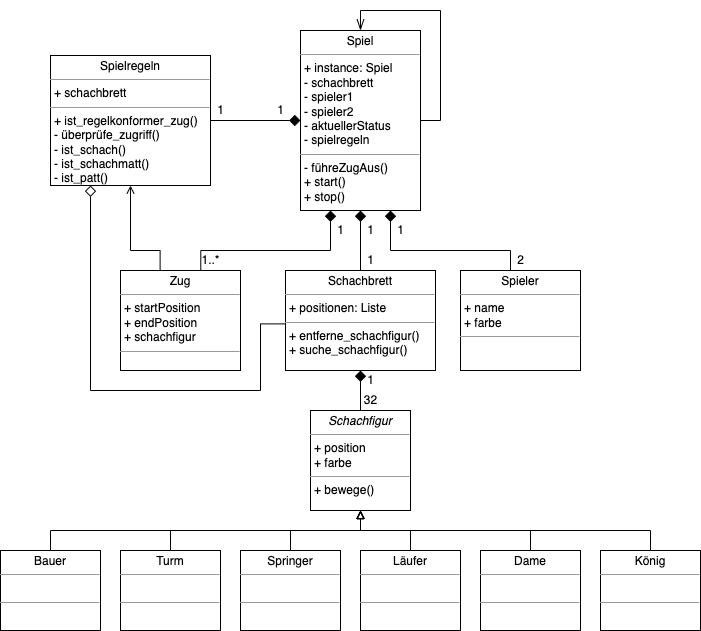

The diagram above was exported from draw.io. Its source (the exported page's mxGraphModel, read from the mxfile embedded in the PNG):
<mxGraphModel dx="325" dy="211" grid="1" gridSize="10" guides="1" tooltips="1" connect="1" arrows="1" fold="1" page="1" pageScale="1" pageWidth="850" pageHeight="1100" background="none" math="0" shadow="0">
  <root>
    <mxCell id="0" />
    <mxCell id="1" parent="0" />
    <mxCell id="rz3OqndfxatSxz6cUBIu-6" style="edgeStyle=orthogonalEdgeStyle;rounded=0;orthogonalLoop=1;jettySize=auto;html=1;endArrow=diamond;endFill=1;endSize=9;" parent="1" source="XUi1XNIL97qCScbz2Gfw-4" target="XUi1XNIL97qCScbz2Gfw-5" edge="1">
      <mxGeometry relative="1" as="geometry">
        <Array as="points" />
      </mxGeometry>
    </mxCell>
    <mxCell id="XUi1XNIL97qCScbz2Gfw-4" value="&lt;p style=&quot;margin:0px;margin-top:4px;text-align:center;&quot;&gt;Spielregeln&lt;/p&gt;&lt;hr size=&quot;1&quot;&gt;&lt;p style=&quot;margin:0px;margin-left:4px;&quot;&gt;+ schachbrett&lt;/p&gt;&lt;hr size=&quot;1&quot;&gt;&lt;p style=&quot;margin:0px;margin-left:4px;&quot;&gt;+ ist_regelkonformer_zug()&lt;/p&gt;&lt;p style=&quot;margin:0px;margin-left:4px;&quot;&gt;- überprüfe_zugriff()&lt;br&gt;- ist_schach()&lt;/p&gt;&lt;p style=&quot;margin:0px;margin-left:4px;&quot;&gt;- ist_schachmatt()&lt;/p&gt;&lt;p style=&quot;margin:0px;margin-left:4px;&quot;&gt;- ist_patt()&lt;/p&gt;" style="verticalAlign=top;align=left;overflow=fill;fontSize=12;fontFamily=Helvetica;html=1;rounded=0;shadow=0;comic=0;labelBackgroundColor=none;strokeWidth=1" parent="1" vertex="1">
      <mxGeometry x="90" y="305" width="160" height="130" as="geometry" />
    </mxCell>
    <mxCell id="XUi1XNIL97qCScbz2Gfw-5" value="&lt;p style=&quot;margin:0px;margin-top:4px;text-align:center;&quot;&gt;Spiel&lt;/p&gt;&lt;hr size=&quot;1&quot;&gt;&lt;p style=&quot;margin:0px;margin-left:4px;&quot;&gt;+ instance: Spiel&lt;/p&gt;&lt;p style=&quot;margin:0px;margin-left:4px;&quot;&gt;- schachbrett&lt;/p&gt;&lt;p style=&quot;margin:0px;margin-left:4px;&quot;&gt;- spieler1&lt;/p&gt;&lt;p style=&quot;margin:0px;margin-left:4px;&quot;&gt;- spieler2&lt;/p&gt;&lt;p style=&quot;margin:0px;margin-left:4px;&quot;&gt;- aktuellerStatus&lt;/p&gt;&lt;p style=&quot;margin:0px;margin-left:4px;&quot;&gt;- spielregeln&lt;/p&gt;&lt;hr size=&quot;1&quot;&gt;&lt;p style=&quot;margin:0px;margin-left:4px;&quot;&gt;- führeZugAus()&lt;br&gt;&lt;/p&gt;&lt;p style=&quot;margin:0px;margin-left:4px;&quot;&gt;+ start()&lt;/p&gt;&lt;p style=&quot;margin:0px;margin-left:4px;&quot;&gt;+ stop()&lt;/p&gt;" style="verticalAlign=top;align=left;overflow=fill;fontSize=12;fontFamily=Helvetica;html=1;rounded=0;shadow=0;comic=0;labelBackgroundColor=none;strokeWidth=1" parent="1" vertex="1">
      <mxGeometry x="340" y="280" width="120" height="180" as="geometry" />
    </mxCell>
    <mxCell id="rz3OqndfxatSxz6cUBIu-1" style="edgeStyle=orthogonalEdgeStyle;rounded=0;orthogonalLoop=1;jettySize=auto;html=1;entryX=0.5;entryY=1;entryDx=0;entryDy=0;endArrow=diamond;endFill=1;endSize=9;" parent="1" source="XUi1XNIL97qCScbz2Gfw-6" target="XUi1XNIL97qCScbz2Gfw-14" edge="1">
      <mxGeometry relative="1" as="geometry" />
    </mxCell>
    <mxCell id="XUi1XNIL97qCScbz2Gfw-6" value="&lt;p style=&quot;margin:0px;margin-top:4px;text-align:center;&quot;&gt;&lt;i&gt;Schachfigur&lt;/i&gt;&lt;/p&gt;&lt;hr size=&quot;1&quot;&gt;&lt;p style=&quot;margin:0px;margin-left:4px;&quot;&gt;+ position&lt;/p&gt;&lt;p style=&quot;margin:0px;margin-left:4px;&quot;&gt;+ farbe&lt;/p&gt;&lt;hr size=&quot;1&quot;&gt;&lt;p style=&quot;margin:0px;margin-left:4px;&quot;&gt;+ bewege()&lt;br&gt;&lt;/p&gt;" style="verticalAlign=top;align=left;overflow=fill;fontSize=12;fontFamily=Helvetica;html=1;rounded=0;shadow=0;comic=0;labelBackgroundColor=none;strokeWidth=1" parent="1" vertex="1">
      <mxGeometry x="350" y="660" width="100" height="100" as="geometry" />
    </mxCell>
    <mxCell id="ofR-W2wBmM-OYPLqPYsd-1" style="edgeStyle=orthogonalEdgeStyle;rounded=0;orthogonalLoop=1;jettySize=auto;html=1;endArrow=block;endFill=0;entryX=0.5;entryY=1;entryDx=0;entryDy=0;" parent="1" source="XUi1XNIL97qCScbz2Gfw-7" target="XUi1XNIL97qCScbz2Gfw-6" edge="1">
      <mxGeometry relative="1" as="geometry">
        <mxPoint x="120" y="770" as="targetPoint" />
        <Array as="points">
          <mxPoint x="90" y="780" />
          <mxPoint x="400" y="780" />
        </Array>
      </mxGeometry>
    </mxCell>
    <mxCell id="XUi1XNIL97qCScbz2Gfw-7" value="&lt;p style=&quot;margin:0px;margin-top:4px;text-align:center;&quot;&gt;Bauer&lt;/p&gt;&lt;hr size=&quot;1&quot;&gt;&lt;p style=&quot;margin:0px;margin-left:4px;&quot;&gt;&lt;br&gt;&lt;/p&gt;&lt;hr size=&quot;1&quot;&gt;&lt;p style=&quot;margin:0px;margin-left:4px;&quot;&gt;&lt;br&gt;&lt;/p&gt;" style="verticalAlign=top;align=left;overflow=fill;fontSize=12;fontFamily=Helvetica;html=1;rounded=0;shadow=0;comic=0;labelBackgroundColor=none;strokeWidth=1" parent="1" vertex="1">
      <mxGeometry x="40" y="800" width="100" height="80" as="geometry" />
    </mxCell>
    <mxCell id="ofR-W2wBmM-OYPLqPYsd-2" style="edgeStyle=orthogonalEdgeStyle;rounded=0;orthogonalLoop=1;jettySize=auto;html=1;entryX=0.5;entryY=1;entryDx=0;entryDy=0;endArrow=block;endFill=0;" parent="1" source="XUi1XNIL97qCScbz2Gfw-8" target="XUi1XNIL97qCScbz2Gfw-6" edge="1">
      <mxGeometry relative="1" as="geometry">
        <Array as="points">
          <mxPoint x="210" y="780" />
          <mxPoint x="400" y="780" />
        </Array>
      </mxGeometry>
    </mxCell>
    <mxCell id="XUi1XNIL97qCScbz2Gfw-8" value="&lt;p style=&quot;margin:0px;margin-top:4px;text-align:center;&quot;&gt;Turm&lt;/p&gt;&lt;hr size=&quot;1&quot;&gt;&lt;p style=&quot;margin:0px;margin-left:4px;&quot;&gt;&lt;br&gt;&lt;/p&gt;&lt;hr size=&quot;1&quot;&gt;&lt;p style=&quot;margin:0px;margin-left:4px;&quot;&gt;&lt;br&gt;&lt;/p&gt;" style="verticalAlign=top;align=left;overflow=fill;fontSize=12;fontFamily=Helvetica;html=1;rounded=0;shadow=0;comic=0;labelBackgroundColor=none;strokeWidth=1" parent="1" vertex="1">
      <mxGeometry x="160" y="800" width="100" height="80" as="geometry" />
    </mxCell>
    <mxCell id="ofR-W2wBmM-OYPLqPYsd-3" style="edgeStyle=orthogonalEdgeStyle;rounded=0;orthogonalLoop=1;jettySize=auto;html=1;endArrow=block;endFill=0;" parent="1" source="XUi1XNIL97qCScbz2Gfw-10" edge="1">
      <mxGeometry relative="1" as="geometry">
        <mxPoint x="400" y="760" as="targetPoint" />
        <Array as="points">
          <mxPoint x="330" y="780" />
          <mxPoint x="400" y="780" />
        </Array>
      </mxGeometry>
    </mxCell>
    <mxCell id="XUi1XNIL97qCScbz2Gfw-10" value="&lt;p style=&quot;margin:0px;margin-top:4px;text-align:center;&quot;&gt;Springer&lt;/p&gt;&lt;hr size=&quot;1&quot;&gt;&lt;p style=&quot;margin:0px;margin-left:4px;&quot;&gt;&lt;br&gt;&lt;/p&gt;&lt;hr size=&quot;1&quot;&gt;&lt;p style=&quot;margin:0px;margin-left:4px;&quot;&gt;&lt;br&gt;&lt;/p&gt;" style="verticalAlign=top;align=left;overflow=fill;fontSize=12;fontFamily=Helvetica;html=1;rounded=0;shadow=0;comic=0;labelBackgroundColor=none;strokeWidth=1" parent="1" vertex="1">
      <mxGeometry x="280" y="800" width="100" height="80" as="geometry" />
    </mxCell>
    <mxCell id="ofR-W2wBmM-OYPLqPYsd-4" style="edgeStyle=orthogonalEdgeStyle;rounded=0;orthogonalLoop=1;jettySize=auto;html=1;endArrow=block;endFill=0;" parent="1" source="XUi1XNIL97qCScbz2Gfw-11" edge="1">
      <mxGeometry relative="1" as="geometry">
        <mxPoint x="400" y="760" as="targetPoint" />
      </mxGeometry>
    </mxCell>
    <mxCell id="XUi1XNIL97qCScbz2Gfw-11" value="&lt;p style=&quot;margin:0px;margin-top:4px;text-align:center;&quot;&gt;Läufer&lt;/p&gt;&lt;hr size=&quot;1&quot;&gt;&lt;p style=&quot;margin:0px;margin-left:4px;&quot;&gt;&lt;br&gt;&lt;/p&gt;&lt;hr size=&quot;1&quot;&gt;&lt;p style=&quot;margin:0px;margin-left:4px;&quot;&gt;&lt;br&gt;&lt;/p&gt;" style="verticalAlign=top;align=left;overflow=fill;fontSize=12;fontFamily=Helvetica;html=1;rounded=0;shadow=0;comic=0;labelBackgroundColor=none;strokeWidth=1" parent="1" vertex="1">
      <mxGeometry x="400" y="800" width="100" height="80" as="geometry" />
    </mxCell>
    <mxCell id="ofR-W2wBmM-OYPLqPYsd-5" style="edgeStyle=orthogonalEdgeStyle;rounded=0;orthogonalLoop=1;jettySize=auto;html=1;endArrow=block;endFill=0;" parent="1" source="XUi1XNIL97qCScbz2Gfw-12" edge="1">
      <mxGeometry relative="1" as="geometry">
        <mxPoint x="400" y="760" as="targetPoint" />
        <Array as="points">
          <mxPoint x="570" y="780" />
          <mxPoint x="400" y="780" />
        </Array>
      </mxGeometry>
    </mxCell>
    <mxCell id="XUi1XNIL97qCScbz2Gfw-12" value="&lt;p style=&quot;margin:0px;margin-top:4px;text-align:center;&quot;&gt;Dame&lt;/p&gt;&lt;hr size=&quot;1&quot;&gt;&lt;p style=&quot;margin:0px;margin-left:4px;&quot;&gt;&lt;br&gt;&lt;/p&gt;&lt;hr size=&quot;1&quot;&gt;&lt;p style=&quot;margin:0px;margin-left:4px;&quot;&gt;&lt;br&gt;&lt;/p&gt;" style="verticalAlign=top;align=left;overflow=fill;fontSize=12;fontFamily=Helvetica;html=1;rounded=0;shadow=0;comic=0;labelBackgroundColor=none;strokeWidth=1" parent="1" vertex="1">
      <mxGeometry x="520" y="800" width="100" height="80" as="geometry" />
    </mxCell>
    <mxCell id="ofR-W2wBmM-OYPLqPYsd-6" style="edgeStyle=orthogonalEdgeStyle;rounded=0;orthogonalLoop=1;jettySize=auto;html=1;entryX=0.5;entryY=1;entryDx=0;entryDy=0;endArrow=block;endFill=0;" parent="1" source="XUi1XNIL97qCScbz2Gfw-13" target="XUi1XNIL97qCScbz2Gfw-6" edge="1">
      <mxGeometry relative="1" as="geometry">
        <Array as="points">
          <mxPoint x="690" y="780" />
          <mxPoint x="400" y="780" />
        </Array>
      </mxGeometry>
    </mxCell>
    <mxCell id="XUi1XNIL97qCScbz2Gfw-13" value="&lt;p style=&quot;margin:0px;margin-top:4px;text-align:center;&quot;&gt;König&lt;/p&gt;&lt;hr size=&quot;1&quot;&gt;&lt;p style=&quot;margin:0px;margin-left:4px;&quot;&gt;&lt;br&gt;&lt;/p&gt;&lt;hr size=&quot;1&quot;&gt;&lt;p style=&quot;margin:0px;margin-left:4px;&quot;&gt;&lt;br&gt;&lt;/p&gt;" style="verticalAlign=top;align=left;overflow=fill;fontSize=12;fontFamily=Helvetica;html=1;rounded=0;shadow=0;comic=0;labelBackgroundColor=none;strokeWidth=1" parent="1" vertex="1">
      <mxGeometry x="640" y="800" width="100" height="80" as="geometry" />
    </mxCell>
    <mxCell id="rz3OqndfxatSxz6cUBIu-4" style="edgeStyle=orthogonalEdgeStyle;rounded=0;orthogonalLoop=1;jettySize=auto;html=1;endArrow=diamond;endFill=1;endSize=9;" parent="1" source="XUi1XNIL97qCScbz2Gfw-14" target="XUi1XNIL97qCScbz2Gfw-5" edge="1">
      <mxGeometry relative="1" as="geometry">
        <Array as="points">
          <mxPoint x="400" y="450" />
          <mxPoint x="400" y="450" />
        </Array>
      </mxGeometry>
    </mxCell>
    <mxCell id="AP-pza4UJyFf44N1vplL-3" style="edgeStyle=orthogonalEdgeStyle;rounded=0;orthogonalLoop=1;jettySize=auto;html=1;entryX=0.25;entryY=1;entryDx=0;entryDy=0;endArrow=diamond;endFill=0;exitX=-0.001;exitY=0.534;exitDx=0;exitDy=0;exitPerimeter=0;endSize=9;startSize=6;" edge="1" parent="1" source="XUi1XNIL97qCScbz2Gfw-14" target="XUi1XNIL97qCScbz2Gfw-4">
      <mxGeometry relative="1" as="geometry">
        <Array as="points">
          <mxPoint x="300" y="573" />
          <mxPoint x="300" y="640" />
          <mxPoint x="130" y="640" />
        </Array>
      </mxGeometry>
    </mxCell>
    <mxCell id="XUi1XNIL97qCScbz2Gfw-14" value="&lt;p style=&quot;margin:0px;margin-top:4px;text-align:center;&quot;&gt;Schachbrett&lt;/p&gt;&lt;hr size=&quot;1&quot;&gt;&lt;p style=&quot;margin:0px;margin-left:4px;&quot;&gt;+ positionen: Liste&lt;/p&gt;&lt;hr size=&quot;1&quot;&gt;&lt;p style=&quot;margin:0px;margin-left:4px;&quot;&gt;+ entferne_schachfigur()&lt;/p&gt;&lt;p style=&quot;margin:0px;margin-left:4px;&quot;&gt;+ suche_schachfigur()&lt;/p&gt;" style="verticalAlign=top;align=left;overflow=fill;fontSize=12;fontFamily=Helvetica;html=1;rounded=0;shadow=0;comic=0;labelBackgroundColor=none;strokeWidth=1" parent="1" vertex="1">
      <mxGeometry x="325" y="520" width="150" height="100" as="geometry" />
    </mxCell>
    <mxCell id="AP-pza4UJyFf44N1vplL-1" style="edgeStyle=orthogonalEdgeStyle;rounded=0;orthogonalLoop=1;jettySize=auto;html=1;entryX=0.25;entryY=1;entryDx=0;entryDy=0;endArrow=diamond;endFill=1;endSize=9;exitX=0.669;exitY=0.007;exitDx=0;exitDy=0;exitPerimeter=0;" edge="1" parent="1" source="XUi1XNIL97qCScbz2Gfw-15" target="XUi1XNIL97qCScbz2Gfw-5">
      <mxGeometry relative="1" as="geometry">
        <Array as="points">
          <mxPoint x="240" y="500" />
          <mxPoint x="370" y="500" />
        </Array>
      </mxGeometry>
    </mxCell>
    <mxCell id="AP-pza4UJyFf44N1vplL-2" style="edgeStyle=orthogonalEdgeStyle;rounded=0;orthogonalLoop=1;jettySize=auto;html=1;entryX=0.5;entryY=1;entryDx=0;entryDy=0;endArrow=open;endFill=0;exitX=0.33;exitY=0.005;exitDx=0;exitDy=0;exitPerimeter=0;" edge="1" parent="1" source="XUi1XNIL97qCScbz2Gfw-15" target="XUi1XNIL97qCScbz2Gfw-4">
      <mxGeometry relative="1" as="geometry">
        <Array as="points">
          <mxPoint x="200" y="500" />
          <mxPoint x="170" y="500" />
        </Array>
      </mxGeometry>
    </mxCell>
    <mxCell id="XUi1XNIL97qCScbz2Gfw-15" value="&lt;p style=&quot;margin:0px;margin-top:4px;text-align:center;&quot;&gt;Zug&lt;/p&gt;&lt;hr size=&quot;1&quot;&gt;&lt;p style=&quot;margin:0px;margin-left:4px;&quot;&gt;+ startPosition&amp;nbsp;&lt;/p&gt;&lt;p style=&quot;margin:0px;margin-left:4px;&quot;&gt;+ endPosition&amp;nbsp;&lt;/p&gt;&lt;p style=&quot;margin:0px;margin-left:4px;&quot;&gt;+ schachfigur&lt;/p&gt;&lt;hr size=&quot;1&quot;&gt;&lt;p style=&quot;margin:0px;margin-left:4px;&quot;&gt;&lt;br&gt;&lt;/p&gt;" style="verticalAlign=top;align=left;overflow=fill;fontSize=12;fontFamily=Helvetica;html=1;rounded=0;shadow=0;comic=0;labelBackgroundColor=none;strokeWidth=1" parent="1" vertex="1">
      <mxGeometry x="160" y="520" width="120" height="100" as="geometry" />
    </mxCell>
    <mxCell id="rz3OqndfxatSxz6cUBIu-9" style="edgeStyle=orthogonalEdgeStyle;rounded=0;orthogonalLoop=1;jettySize=auto;html=1;entryX=0.75;entryY=1;entryDx=0;entryDy=0;endArrow=diamond;endFill=1;endSize=9;" parent="1" source="rz3OqndfxatSxz6cUBIu-7" target="XUi1XNIL97qCScbz2Gfw-5" edge="1">
      <mxGeometry relative="1" as="geometry">
        <Array as="points">
          <mxPoint x="550" y="500" />
          <mxPoint x="430" y="500" />
        </Array>
      </mxGeometry>
    </mxCell>
    <mxCell id="rz3OqndfxatSxz6cUBIu-7" value="&lt;p style=&quot;margin:0px;margin-top:4px;text-align:center;&quot;&gt;Spieler&lt;/p&gt;&lt;hr size=&quot;1&quot;&gt;&lt;p style=&quot;margin:0px;margin-left:4px;&quot;&gt;+ name&amp;nbsp;&lt;/p&gt;&lt;p style=&quot;margin:0px;margin-left:4px;&quot;&gt;+ farbe&lt;/p&gt;&lt;hr size=&quot;1&quot;&gt;&lt;p style=&quot;margin:0px;margin-left:4px;&quot;&gt;&lt;br&gt;&lt;/p&gt;" style="verticalAlign=top;align=left;overflow=fill;fontSize=12;fontFamily=Helvetica;html=1;rounded=0;shadow=0;comic=0;labelBackgroundColor=none;strokeWidth=1" parent="1" vertex="1">
      <mxGeometry x="500" y="520" width="120" height="100" as="geometry" />
    </mxCell>
    <mxCell id="AP-pza4UJyFf44N1vplL-4" value="1" style="text;html=1;align=center;verticalAlign=middle;resizable=0;points=[];autosize=1;strokeColor=none;fillColor=none;" vertex="1" parent="1">
      <mxGeometry x="430" y="470" width="20" height="20" as="geometry" />
    </mxCell>
    <mxCell id="AP-pza4UJyFf44N1vplL-5" value="2" style="text;html=1;align=center;verticalAlign=middle;resizable=0;points=[];autosize=1;strokeColor=none;fillColor=none;" vertex="1" parent="1">
      <mxGeometry x="550" y="500" width="20" height="20" as="geometry" />
    </mxCell>
    <mxCell id="AP-pza4UJyFf44N1vplL-6" value="1" style="text;html=1;align=center;verticalAlign=middle;resizable=0;points=[];autosize=1;strokeColor=none;fillColor=none;" vertex="1" parent="1">
      <mxGeometry x="400" y="470" width="20" height="20" as="geometry" />
    </mxCell>
    <mxCell id="AP-pza4UJyFf44N1vplL-7" value="1" style="text;html=1;align=center;verticalAlign=middle;resizable=0;points=[];autosize=1;strokeColor=none;fillColor=none;" vertex="1" parent="1">
      <mxGeometry x="400" y="500" width="20" height="20" as="geometry" />
    </mxCell>
    <mxCell id="AP-pza4UJyFf44N1vplL-8" value="1" style="text;html=1;align=center;verticalAlign=middle;resizable=0;points=[];autosize=1;strokeColor=none;fillColor=none;" vertex="1" parent="1">
      <mxGeometry x="400" y="620" width="20" height="20" as="geometry" />
    </mxCell>
    <mxCell id="AP-pza4UJyFf44N1vplL-9" value="32" style="text;html=1;align=center;verticalAlign=middle;resizable=0;points=[];autosize=1;strokeColor=none;fillColor=none;" vertex="1" parent="1">
      <mxGeometry x="395" y="640" width="30" height="20" as="geometry" />
    </mxCell>
    <mxCell id="AP-pza4UJyFf44N1vplL-11" value="1" style="text;html=1;align=center;verticalAlign=middle;resizable=0;points=[];autosize=1;strokeColor=none;fillColor=none;" vertex="1" parent="1">
      <mxGeometry x="310" y="350" width="20" height="20" as="geometry" />
    </mxCell>
    <mxCell id="AP-pza4UJyFf44N1vplL-12" value="1" style="text;html=1;align=center;verticalAlign=middle;resizable=0;points=[];autosize=1;strokeColor=none;fillColor=none;" vertex="1" parent="1">
      <mxGeometry x="250" y="350" width="20" height="20" as="geometry" />
    </mxCell>
    <mxCell id="AP-pza4UJyFf44N1vplL-16" value="1..*" style="text;html=1;align=center;verticalAlign=middle;resizable=0;points=[];autosize=1;strokeColor=none;fillColor=none;" vertex="1" parent="1">
      <mxGeometry x="235" y="500" width="30" height="20" as="geometry" />
    </mxCell>
    <mxCell id="AP-pza4UJyFf44N1vplL-17" value="1" style="text;html=1;align=center;verticalAlign=middle;resizable=0;points=[];autosize=1;strokeColor=none;fillColor=none;" vertex="1" parent="1">
      <mxGeometry x="370" y="470" width="20" height="20" as="geometry" />
    </mxCell>
    <mxCell id="AP-pza4UJyFf44N1vplL-20" value="" style="endArrow=openThin;endFill=0;endSize=9;html=1;rounded=0;entryX=0.5;entryY=0;entryDx=0;entryDy=0;exitX=1;exitY=0.5;exitDx=0;exitDy=0;" edge="1" parent="1" source="XUi1XNIL97qCScbz2Gfw-5" target="XUi1XNIL97qCScbz2Gfw-5">
      <mxGeometry width="160" relative="1" as="geometry">
        <mxPoint x="460" y="369.31" as="sourcePoint" />
        <mxPoint x="400" y="260" as="targetPoint" />
        <Array as="points">
          <mxPoint x="480" y="370" />
          <mxPoint x="480" y="260" />
          <mxPoint x="400" y="260" />
        </Array>
      </mxGeometry>
    </mxCell>
  </root>
</mxGraphModel>